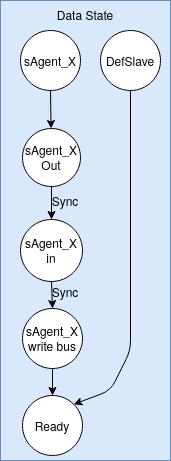

The diagram above was exported from draw.io. Its source (the exported page's mxGraphModel, read from the mxfile embedded in the PNG):
<mxGraphModel dx="1355" dy="776" grid="1" gridSize="10" guides="1" tooltips="1" connect="1" arrows="1" fold="1" page="1" pageScale="1" pageWidth="1169" pageHeight="1654" math="0" shadow="0">
  <root>
    <mxCell id="0" />
    <mxCell id="1" parent="0" />
    <mxCell id="vU88C9xFdu0SrOvrSTXB-23" value="&lt;div&gt;Data State&lt;/div&gt;&lt;div&gt;&lt;br&gt;&lt;/div&gt;&lt;div&gt;&lt;br&gt;&lt;/div&gt;&lt;div&gt;&lt;br&gt;&lt;/div&gt;&lt;div&gt;&lt;br&gt;&lt;/div&gt;&lt;div&gt;&lt;br&gt;&lt;/div&gt;&lt;div&gt;&lt;br&gt;&lt;/div&gt;&lt;div&gt;&lt;br&gt;&lt;/div&gt;&lt;div&gt;&lt;br&gt;&lt;/div&gt;&lt;div&gt;&lt;br&gt;&lt;/div&gt;&lt;div&gt;&lt;br&gt;&lt;/div&gt;&lt;div&gt;&lt;br&gt;&lt;/div&gt;&lt;div&gt;&lt;br&gt;&lt;/div&gt;&lt;div&gt;&lt;br&gt;&lt;/div&gt;&lt;div&gt;&lt;br&gt;&lt;/div&gt;&lt;div&gt;&lt;br&gt;&lt;/div&gt;&lt;div&gt;&lt;br&gt;&lt;/div&gt;&lt;div&gt;&lt;br&gt;&lt;/div&gt;&lt;div&gt;&lt;br&gt;&lt;/div&gt;&lt;div&gt;&lt;br&gt;&lt;/div&gt;&lt;div&gt;&lt;br&gt;&lt;/div&gt;&lt;div&gt;&lt;br&gt;&lt;/div&gt;&lt;div&gt;&lt;br&gt;&lt;/div&gt;&lt;div&gt;&lt;br&gt;&lt;/div&gt;&lt;div&gt;&lt;br&gt;&lt;/div&gt;&lt;div&gt;&lt;br&gt;&lt;/div&gt;&lt;div&gt;&lt;br&gt;&lt;/div&gt;&lt;div&gt;&lt;br&gt;&lt;/div&gt;&lt;div&gt;&lt;br&gt;&lt;/div&gt;&lt;div&gt;&lt;br&gt;&lt;/div&gt;&lt;div&gt;&lt;br&gt;&lt;/div&gt;" style="rounded=0;whiteSpace=wrap;html=1;direction=south;fillColor=#dae8fc;strokeColor=#6c8ebf;" parent="1" vertex="1">
      <mxGeometry x="400" y="20" width="170" height="460" as="geometry" />
    </mxCell>
    <mxCell id="vU88C9xFdu0SrOvrSTXB-24" value="sAgent_X" style="ellipse;whiteSpace=wrap;html=1;aspect=fixed;" parent="1" vertex="1">
      <mxGeometry x="420" y="50" width="60" height="60" as="geometry" />
    </mxCell>
    <mxCell id="vU88C9xFdu0SrOvrSTXB-25" value="DefSlave" style="ellipse;whiteSpace=wrap;html=1;aspect=fixed;" parent="1" vertex="1">
      <mxGeometry x="500" y="50" width="60" height="60" as="geometry" />
    </mxCell>
    <mxCell id="vU88C9xFdu0SrOvrSTXB-26" value="&lt;div&gt;sAgent_X&lt;/div&gt;&lt;div&gt;Out&lt;br&gt;&lt;/div&gt;" style="ellipse;whiteSpace=wrap;html=1;aspect=fixed;" parent="1" vertex="1">
      <mxGeometry x="422" y="148" width="58" height="58" as="geometry" />
    </mxCell>
    <mxCell id="vU88C9xFdu0SrOvrSTXB-27" value="" style="endArrow=classic;html=1;exitX=0.5;exitY=1;exitDx=0;exitDy=0;" parent="1" source="vU88C9xFdu0SrOvrSTXB-24" target="vU88C9xFdu0SrOvrSTXB-26" edge="1">
      <mxGeometry width="50" height="50" relative="1" as="geometry">
        <mxPoint x="460" y="132" as="sourcePoint" />
        <mxPoint x="70" y="500" as="targetPoint" />
      </mxGeometry>
    </mxCell>
    <mxCell id="vU88C9xFdu0SrOvrSTXB-28" value="sAgent_X&lt;div&gt;in&lt;br&gt;&lt;/div&gt;" style="ellipse;whiteSpace=wrap;html=1;aspect=fixed;" parent="1" vertex="1">
      <mxGeometry x="420" y="239" width="62" height="62" as="geometry" />
    </mxCell>
    <mxCell id="vU88C9xFdu0SrOvrSTXB-29" value="" style="endArrow=classic;html=1;exitX=0.5;exitY=1;exitDx=0;exitDy=0;" parent="1" source="vU88C9xFdu0SrOvrSTXB-26" target="vU88C9xFdu0SrOvrSTXB-28" edge="1">
      <mxGeometry width="50" height="50" relative="1" as="geometry">
        <mxPoint x="20" y="550" as="sourcePoint" />
        <mxPoint x="70" y="500" as="targetPoint" />
      </mxGeometry>
    </mxCell>
    <mxCell id="vU88C9xFdu0SrOvrSTXB-30" value="&lt;div&gt;sAgent_X&lt;/div&gt;&lt;div&gt;write bus&lt;br&gt;&lt;/div&gt;" style="ellipse;whiteSpace=wrap;html=1;aspect=fixed;" parent="1" vertex="1">
      <mxGeometry x="422" y="328" width="60" height="60" as="geometry" />
    </mxCell>
    <mxCell id="vU88C9xFdu0SrOvrSTXB-31" value="Ready" style="ellipse;whiteSpace=wrap;html=1;aspect=fixed;" parent="1" vertex="1">
      <mxGeometry x="422" y="415" width="60" height="60" as="geometry" />
    </mxCell>
    <mxCell id="vU88C9xFdu0SrOvrSTXB-34" value="" style="endArrow=classic;html=1;exitX=0.5;exitY=1;exitDx=0;exitDy=0;entryX=0.5;entryY=0;entryDx=0;entryDy=0;" parent="1" source="vU88C9xFdu0SrOvrSTXB-28" target="vU88C9xFdu0SrOvrSTXB-30" edge="1">
      <mxGeometry width="50" height="50" relative="1" as="geometry">
        <mxPoint x="20" y="550" as="sourcePoint" />
        <mxPoint x="70" y="500" as="targetPoint" />
      </mxGeometry>
    </mxCell>
    <mxCell id="vU88C9xFdu0SrOvrSTXB-35" value="" style="endArrow=classic;html=1;exitX=0.5;exitY=1;exitDx=0;exitDy=0;entryX=0.5;entryY=0;entryDx=0;entryDy=0;" parent="1" source="vU88C9xFdu0SrOvrSTXB-30" target="vU88C9xFdu0SrOvrSTXB-31" edge="1">
      <mxGeometry width="50" height="50" relative="1" as="geometry">
        <mxPoint x="20" y="550" as="sourcePoint" />
        <mxPoint x="70" y="500" as="targetPoint" />
      </mxGeometry>
    </mxCell>
    <mxCell id="vU88C9xFdu0SrOvrSTXB-36" value="" style="endArrow=classic;html=1;exitX=0.5;exitY=1;exitDx=0;exitDy=0;entryX=1;entryY=0;entryDx=0;entryDy=0;" parent="1" source="vU88C9xFdu0SrOvrSTXB-25" target="vU88C9xFdu0SrOvrSTXB-31" edge="1">
      <mxGeometry width="50" height="50" relative="1" as="geometry">
        <mxPoint x="20" y="550" as="sourcePoint" />
        <mxPoint x="70" y="500" as="targetPoint" />
        <Array as="points">
          <mxPoint x="530" y="370" />
          <mxPoint x="510" y="410" />
        </Array>
      </mxGeometry>
    </mxCell>
    <mxCell id="vU88C9xFdu0SrOvrSTXB-38" value="Sync" style="text;html=1;strokeColor=none;fillColor=none;align=center;verticalAlign=middle;whiteSpace=wrap;rounded=0;" parent="1" vertex="1">
      <mxGeometry x="445" y="210" width="40" height="20" as="geometry" />
    </mxCell>
    <mxCell id="vU88C9xFdu0SrOvrSTXB-39" value="Sync" style="text;html=1;strokeColor=none;fillColor=none;align=center;verticalAlign=middle;whiteSpace=wrap;rounded=0;" parent="1" vertex="1">
      <mxGeometry x="445" y="301" width="40" height="20" as="geometry" />
    </mxCell>
  </root>
</mxGraphModel>